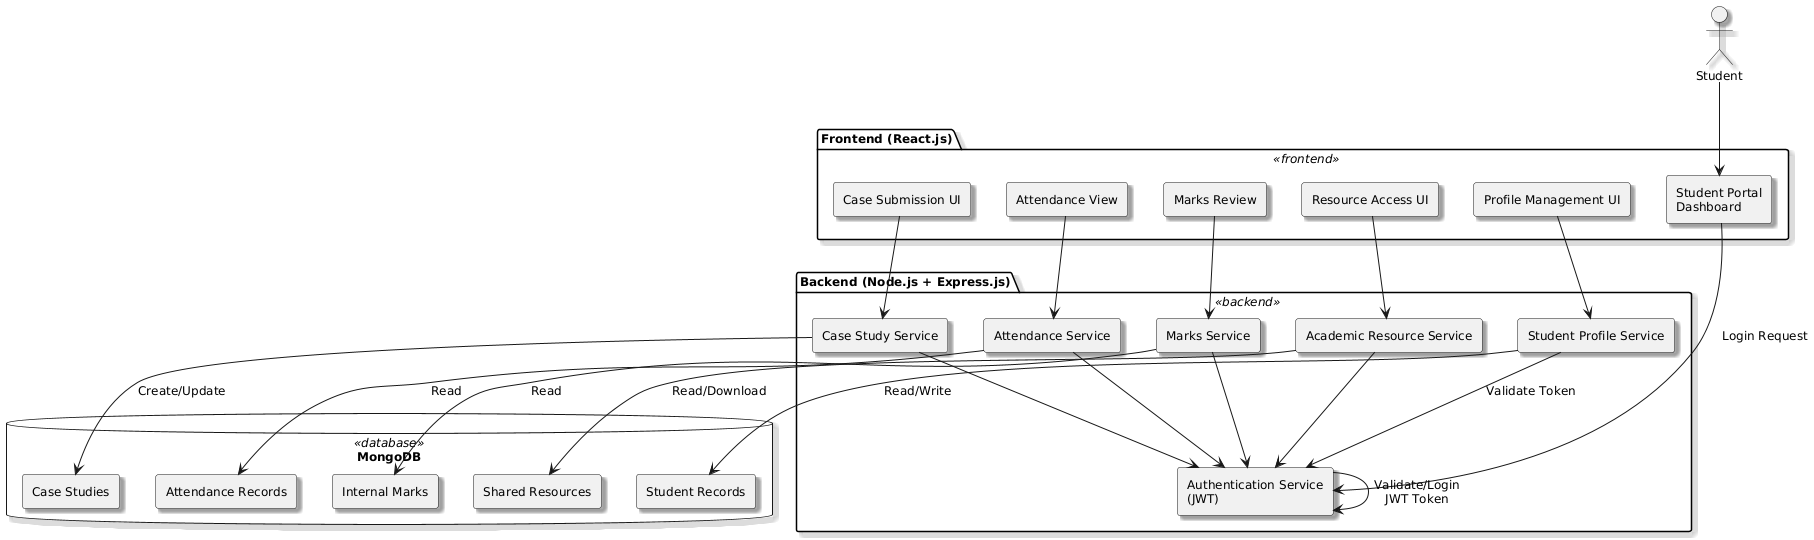

The diagram above was rendered by PlantUML. Its source (embedded in the PNG):
@startuml
skinparam componentStyle rectangle
skinparam shadowing true
skinparam defaultFontSize 12
skinparam rectangle {
    BackgroundColor<<frontend>> LightBlue
    BackgroundColor<<backend>> Wheat
    BackgroundColor<<database>> LightGreen
}

actor Student

package "Frontend (React.js)" <<frontend>> {
  [Student Portal\nDashboard]
  [Profile Management UI]
  [Attendance View]
  [Marks Review]
  [Case Submission UI]
  [Resource Access UI]
}

package "Backend (Node.js + Express.js)" <<backend>> {
  [Authentication Service\n(JWT)]
  [Student Profile Service]
  [Attendance Service]
  [Marks Service]
  [Case Study Service]
  [Academic Resource Service]
}

database "MongoDB" <<database>> {
  [Student Records]
  [Attendance Records]
  [Internal Marks]
  [Case Studies]
  [Shared Resources]
}

' Frontend interactions
Student --> [Student Portal\nDashboard]
[Student Portal\nDashboard] --> [Authentication Service\n(JWT)] : Login Request
[Authentication Service\n(JWT)] --> [Authentication Service\n(JWT)] : Validate/Login\nJWT Token

' Feature UIs to backend services
[Profile Management UI] --> [Student Profile Service]
[Attendance View] --> [Attendance Service]
[Marks Review] --> [Marks Service]
[Case Submission UI] --> [Case Study Service]
[Resource Access UI] --> [Academic Resource Service]

' JWT validation from all backend modules
[Student Profile Service] --> [Authentication Service\n(JWT)] : Validate Token
[Attendance Service] --> [Authentication Service\n(JWT)]
[Marks Service] --> [Authentication Service\n(JWT)]
[Case Study Service] --> [Authentication Service\n(JWT)]
[Academic Resource Service] --> [Authentication Service\n(JWT)]

' Backend to Database operations
[Student Profile Service] --> [Student Records] : Read/Write
[Attendance Service] --> [Attendance Records] : Read
[Marks Service] --> [Internal Marks] : Read
[Case Study Service] --> [Case Studies] : Create/Update
[Academic Resource Service] --> [Shared Resources] : Read/Download
@enduml